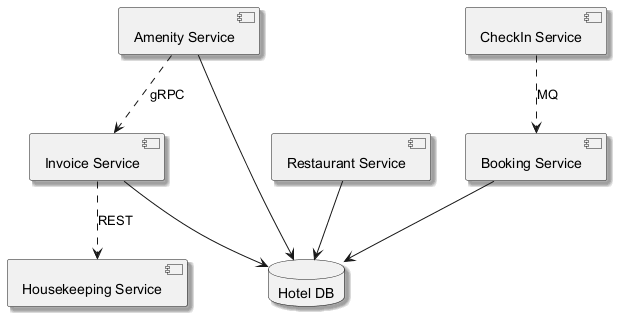

The diagram above was rendered by PlantUML. Its source (embedded in the PNG):
@startuml
skinparam shadowing true
component "Invoice Service" as C_InvoiceService
component "Housekeeping Service" as C_HousekeepingService
component "Amenity Service" as C_AmenityService
component "Restaurant Service" as C_RestaurantService
component "CheckIn Service" as C_CheckInService
component "Booking Service" as C_BookingService
database "Hotel DB" as DB_hotel
C_InvoiceService --> DB_hotel
C_AmenityService --> DB_hotel
C_RestaurantService --> DB_hotel
C_BookingService --> DB_hotel
C_CheckInService ..> C_BookingService : MQ
C_AmenityService ..> C_InvoiceService : gRPC
C_InvoiceService ..> C_HousekeepingService : REST
@enduml